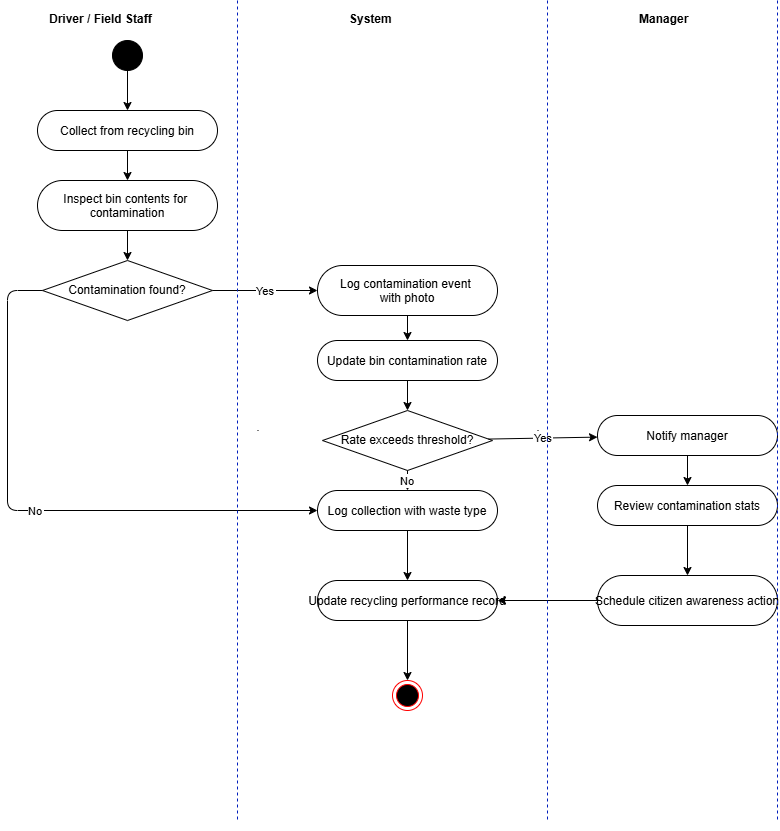

The diagram above was exported from draw.io. Its source (the exported page's mxGraphModel, read from the mxfile embedded in the PNG):
<mxGraphModel dx="1022" dy="564" grid="1" gridSize="10" guides="1" tooltips="1" connect="1" arrows="1" fold="1" page="1" pageScale="1" pageWidth="1169" pageHeight="827" math="0" shadow="0">
  <root>
    <mxCell id="0" />
    <mxCell id="1" parent="0" />
    <mxCell id="L1" parent="1" style="text;fontStyle=1;" value="Driver / Field Staff" vertex="1">
      <mxGeometry height="25" width="140" x="70" y="5" as="geometry" />
    </mxCell>
    <mxCell id="L2" parent="1" style="text;fontStyle=1;" value="System" vertex="1">
      <mxGeometry height="25" width="100" x="370" y="5" as="geometry" />
    </mxCell>
    <mxCell id="L3" parent="1" style="text;fontStyle=1;" value="Manager" vertex="1">
      <mxGeometry height="25" width="100" x="660" y="5" as="geometry" />
    </mxCell>
    <mxCell id="D1" parent="1" style="line;strokeWidth=1;" value="" vertex="1">
      <mxGeometry height="800" width="1" x="280" y="30" as="geometry" />
    </mxCell>
    <mxCell id="D2" parent="1" style="line;strokeWidth=1;" value="" vertex="1">
      <mxGeometry height="800" width="1" x="560" y="30" as="geometry" />
    </mxCell>
    <mxCell id="20" parent="1" style="ellipse;aspect=fixed;fillColor=#000000;" value="" vertex="1">
      <mxGeometry height="30" width="30" x="135" y="40" as="geometry" />
    </mxCell>
    <mxCell id="21" parent="1" style="rounded=1;arcSize=50;" value="Collect from recycling bin" vertex="1">
      <mxGeometry height="40" width="180" x="60" y="110" as="geometry" />
    </mxCell>
    <mxCell id="22" parent="1" style="rounded=1;arcSize=50;" value="Inspect bin contents for &#10;contamination" vertex="1">
      <mxGeometry height="50" width="180" x="60" y="180" as="geometry" />
    </mxCell>
    <mxCell id="23" parent="1" style="rhombus;whiteSpace=wrap;" value="Contamination found?" vertex="1">
      <mxGeometry height="60" width="170" x="65" y="260" as="geometry" />
    </mxCell>
    <mxCell id="24" parent="1" style="rounded=1;arcSize=50;" value="Log contamination event &#10;with photo" vertex="1">
      <mxGeometry height="50" width="180" x="340" y="265" as="geometry" />
    </mxCell>
    <mxCell id="25" parent="1" style="rounded=1;arcSize=50;" value="Update bin contamination rate" vertex="1">
      <mxGeometry height="40" width="180" x="340" y="340" as="geometry" />
    </mxCell>
    <mxCell id="26" parent="1" style="rhombus;whiteSpace=wrap;" value="Rate exceeds threshold?" vertex="1">
      <mxGeometry height="60" width="170" x="345" y="410" as="geometry" />
    </mxCell>
    <mxCell id="27" parent="1" style="rounded=1;arcSize=50;" value="Notify manager" vertex="1">
      <mxGeometry height="40" width="180" x="620" y="415" as="geometry" />
    </mxCell>
    <mxCell id="28" parent="1" style="rounded=1;arcSize=50;" value="Review contamination stats" vertex="1">
      <mxGeometry height="40" width="180" x="620" y="485" as="geometry" />
    </mxCell>
    <mxCell id="29" parent="1" style="rounded=1;arcSize=50;" value="Schedule citizen awareness action" vertex="1">
      <mxGeometry height="50" width="180" x="620" y="575" as="geometry" />
    </mxCell>
    <mxCell id="30" parent="1" style="rounded=1;arcSize=50;" value="Log collection with waste type" vertex="1">
      <mxGeometry height="40" width="180" x="340" y="490" as="geometry" />
    </mxCell>
    <mxCell id="31" parent="1" style="rounded=1;arcSize=50;" value="Update recycling performance record" vertex="1">
      <mxGeometry height="40" width="180" x="340" y="580" as="geometry" />
    </mxCell>
    <mxCell id="60" edge="1" parent="1" source="20" target="21">
      <mxGeometry relative="1" as="geometry" />
    </mxCell>
    <mxCell id="61" edge="1" parent="1" source="21" target="22">
      <mxGeometry relative="1" as="geometry" />
    </mxCell>
    <mxCell id="62" edge="1" parent="1" source="22" target="23">
      <mxGeometry relative="1" as="geometry" />
    </mxCell>
    <mxCell id="63" edge="1" parent="1" source="23" target="24" value="Yes">
      <mxGeometry relative="1" as="geometry" />
    </mxCell>
    <mxCell id="64" edge="1" parent="1" source="23" target="30" value="No">
      <mxGeometry relative="1" as="geometry">
        <Array as="points">
          <mxPoint x="30" y="290" />
          <mxPoint x="30" y="510" />
        </Array>
      </mxGeometry>
    </mxCell>
    <mxCell id="65" edge="1" parent="1" source="24" target="25">
      <mxGeometry relative="1" as="geometry" />
    </mxCell>
    <mxCell id="66" edge="1" parent="1" source="25" target="26">
      <mxGeometry relative="1" as="geometry" />
    </mxCell>
    <mxCell id="67" edge="1" parent="1" source="26" target="27" value="Yes">
      <mxGeometry relative="1" as="geometry" />
    </mxCell>
    <mxCell id="68" edge="1" parent="1" source="26" target="30" value="No">
      <mxGeometry relative="1" as="geometry" />
    </mxCell>
    <mxCell id="69" edge="1" parent="1" source="27" target="28">
      <mxGeometry relative="1" as="geometry" />
    </mxCell>
    <mxCell id="70" edge="1" parent="1" source="28" target="29">
      <mxGeometry relative="1" as="geometry" />
    </mxCell>
    <mxCell id="71" edge="1" parent="1" source="29" target="31">
      <mxGeometry relative="1" as="geometry" />
    </mxCell>
    <mxCell id="72" edge="1" parent="1" source="30" target="31">
      <mxGeometry relative="1" as="geometry" />
    </mxCell>
    <mxCell id="73" edge="1" parent="1" source="31">
      <mxGeometry relative="1" as="geometry">
        <mxPoint x="430" y="680" as="targetPoint" />
      </mxGeometry>
    </mxCell>
    <mxCell id="6REDsd1MQjzZ-zqc8Vgt-73" parent="1" style="ellipse;html=1;shape=endState;fillColor=#000000;strokeColor=#ff0000;" value="" vertex="1">
      <mxGeometry height="30" width="30" x="415" y="680" as="geometry" />
    </mxCell>
    <mxCell id="6REDsd1MQjzZ-zqc8Vgt-75" edge="1" parent="1" style="endArrow=none;dashed=1;html=1;rounded=0;fillColor=#0050ef;strokeColor=#001DBC;" value="">
      <mxGeometry height="50" relative="1" width="50" as="geometry">
        <mxPoint x="260" as="sourcePoint" />
        <mxPoint x="260" y="820" as="targetPoint" />
      </mxGeometry>
    </mxCell>
    <mxCell id="6REDsd1MQjzZ-zqc8Vgt-76" edge="1" parent="1" style="endArrow=none;dashed=1;html=1;rounded=0;fillColor=#0050ef;strokeColor=#001DBC;" value="">
      <mxGeometry height="50" relative="1" width="50" as="geometry">
        <mxPoint x="570" as="sourcePoint" />
        <mxPoint x="570" y="820" as="targetPoint" />
      </mxGeometry>
    </mxCell>
    <mxCell id="6REDsd1MQjzZ-zqc8Vgt-77" edge="1" parent="1" style="endArrow=none;dashed=1;html=1;rounded=0;fillColor=#0050ef;strokeColor=#001DBC;" value="">
      <mxGeometry height="50" relative="1" width="50" as="geometry">
        <mxPoint x="800" as="sourcePoint" />
        <mxPoint x="800" y="820" as="targetPoint" />
      </mxGeometry>
    </mxCell>
  </root>
</mxGraphModel>